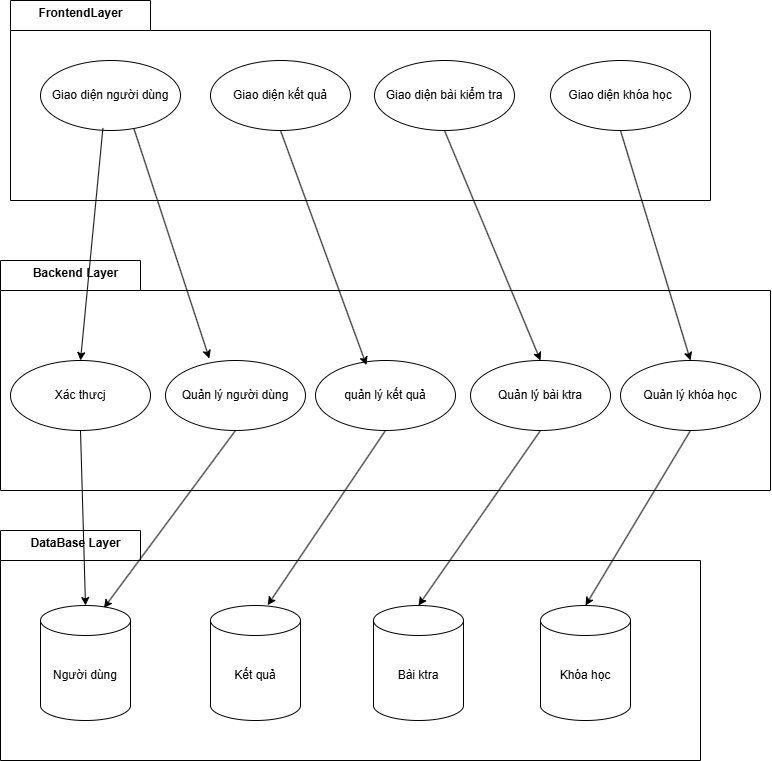

The diagram above was exported from draw.io. Its source (the exported page's mxGraphModel, read from the mxfile embedded in the PNG):
<mxGraphModel dx="1226" dy="741" grid="1" gridSize="10" guides="1" tooltips="1" connect="1" arrows="1" fold="1" page="1" pageScale="1" pageWidth="827" pageHeight="1169" math="0" shadow="0">
  <root>
    <mxCell id="0" />
    <mxCell id="1" parent="0" />
    <mxCell id="iIoKfrnAgLzXe6qNMa8X-1" value="" style="shape=folder;fontStyle=1;spacingTop=10;tabWidth=140;tabHeight=30;tabPosition=left;html=1;whiteSpace=wrap;" vertex="1" parent="1">
      <mxGeometry x="50" y="180" width="700" height="200" as="geometry" />
    </mxCell>
    <mxCell id="iIoKfrnAgLzXe6qNMa8X-2" value="Giao diện người dùng" style="ellipse;whiteSpace=wrap;html=1;" vertex="1" parent="1">
      <mxGeometry x="80" y="240" width="140" height="70" as="geometry" />
    </mxCell>
    <mxCell id="iIoKfrnAgLzXe6qNMa8X-3" value="Giao diện kết quả" style="ellipse;whiteSpace=wrap;html=1;" vertex="1" parent="1">
      <mxGeometry x="250" y="240" width="140" height="70" as="geometry" />
    </mxCell>
    <mxCell id="iIoKfrnAgLzXe6qNMa8X-4" value="Giao diện bài kiểm tra" style="ellipse;whiteSpace=wrap;html=1;" vertex="1" parent="1">
      <mxGeometry x="414" y="240" width="140" height="70" as="geometry" />
    </mxCell>
    <mxCell id="iIoKfrnAgLzXe6qNMa8X-5" value="Giao diện khóa học" style="ellipse;whiteSpace=wrap;html=1;" vertex="1" parent="1">
      <mxGeometry x="590" y="240" width="140" height="70" as="geometry" />
    </mxCell>
    <mxCell id="iIoKfrnAgLzXe6qNMa8X-6" value="" style="shape=folder;fontStyle=1;spacingTop=10;tabWidth=140;tabHeight=30;tabPosition=left;html=1;whiteSpace=wrap;" vertex="1" parent="1">
      <mxGeometry x="40" y="440" width="770" height="230" as="geometry" />
    </mxCell>
    <mxCell id="iIoKfrnAgLzXe6qNMa8X-7" value="" style="shape=folder;fontStyle=1;spacingTop=10;tabWidth=140;tabHeight=30;tabPosition=left;html=1;whiteSpace=wrap;" vertex="1" parent="1">
      <mxGeometry x="40" y="710" width="700" height="230" as="geometry" />
    </mxCell>
    <mxCell id="iIoKfrnAgLzXe6qNMa8X-8" value="Xác thưcj" style="ellipse;whiteSpace=wrap;html=1;" vertex="1" parent="1">
      <mxGeometry x="50" y="540" width="140" height="70" as="geometry" />
    </mxCell>
    <mxCell id="iIoKfrnAgLzXe6qNMa8X-9" value="Quản lý người dùng" style="ellipse;whiteSpace=wrap;html=1;" vertex="1" parent="1">
      <mxGeometry x="205" y="540" width="140" height="70" as="geometry" />
    </mxCell>
    <mxCell id="iIoKfrnAgLzXe6qNMa8X-10" value="quản lý kết quả" style="ellipse;whiteSpace=wrap;html=1;" vertex="1" parent="1">
      <mxGeometry x="355" y="540" width="140" height="70" as="geometry" />
    </mxCell>
    <mxCell id="iIoKfrnAgLzXe6qNMa8X-11" value="Quản lý bài ktra" style="ellipse;whiteSpace=wrap;html=1;" vertex="1" parent="1">
      <mxGeometry x="510" y="540" width="140" height="70" as="geometry" />
    </mxCell>
    <mxCell id="iIoKfrnAgLzXe6qNMa8X-16" value="Quản lý khóa học" style="ellipse;whiteSpace=wrap;html=1;" vertex="1" parent="1">
      <mxGeometry x="660" y="540" width="140" height="70" as="geometry" />
    </mxCell>
    <mxCell id="iIoKfrnAgLzXe6qNMa8X-17" value="Người dùng" style="shape=cylinder3;whiteSpace=wrap;html=1;boundedLbl=1;backgroundOutline=1;size=15;" vertex="1" parent="1">
      <mxGeometry x="80" y="785" width="90" height="115" as="geometry" />
    </mxCell>
    <mxCell id="iIoKfrnAgLzXe6qNMa8X-18" value="Kết quả" style="shape=cylinder3;whiteSpace=wrap;html=1;boundedLbl=1;backgroundOutline=1;size=15;" vertex="1" parent="1">
      <mxGeometry x="250" y="785" width="90" height="115" as="geometry" />
    </mxCell>
    <mxCell id="iIoKfrnAgLzXe6qNMa8X-19" value="Bài ktra" style="shape=cylinder3;whiteSpace=wrap;html=1;boundedLbl=1;backgroundOutline=1;size=15;" vertex="1" parent="1">
      <mxGeometry x="413" y="785" width="90" height="115" as="geometry" />
    </mxCell>
    <mxCell id="iIoKfrnAgLzXe6qNMa8X-20" value="Khóa học" style="shape=cylinder3;whiteSpace=wrap;html=1;boundedLbl=1;backgroundOutline=1;size=15;" vertex="1" parent="1">
      <mxGeometry x="580" y="785" width="90" height="115" as="geometry" />
    </mxCell>
    <mxCell id="iIoKfrnAgLzXe6qNMa8X-21" value="" style="endArrow=classic;html=1;rounded=0;entryX=0.5;entryY=0;entryDx=0;entryDy=0;exitX=0.446;exitY=0.964;exitDx=0;exitDy=0;exitPerimeter=0;" edge="1" parent="1" source="iIoKfrnAgLzXe6qNMa8X-2" target="iIoKfrnAgLzXe6qNMa8X-8">
      <mxGeometry width="50" height="50" relative="1" as="geometry">
        <mxPoint x="80" y="440" as="sourcePoint" />
        <mxPoint x="130" y="390" as="targetPoint" />
      </mxGeometry>
    </mxCell>
    <mxCell id="iIoKfrnAgLzXe6qNMa8X-22" value="" style="endArrow=classic;html=1;rounded=0;entryX=0.313;entryY=-0.028;entryDx=0;entryDy=0;entryPerimeter=0;exitX=0.668;exitY=0.977;exitDx=0;exitDy=0;exitPerimeter=0;" edge="1" parent="1" source="iIoKfrnAgLzXe6qNMa8X-2" target="iIoKfrnAgLzXe6qNMa8X-9">
      <mxGeometry width="50" height="50" relative="1" as="geometry">
        <mxPoint x="210" y="390" as="sourcePoint" />
        <mxPoint x="260" y="340" as="targetPoint" />
      </mxGeometry>
    </mxCell>
    <mxCell id="iIoKfrnAgLzXe6qNMa8X-23" value="" style="endArrow=classic;html=1;rounded=0;entryX=0.364;entryY=0.066;entryDx=0;entryDy=0;entryPerimeter=0;exitX=0.5;exitY=1;exitDx=0;exitDy=0;" edge="1" parent="1" source="iIoKfrnAgLzXe6qNMa8X-3" target="iIoKfrnAgLzXe6qNMa8X-10">
      <mxGeometry width="50" height="50" relative="1" as="geometry">
        <mxPoint x="290" y="420" as="sourcePoint" />
        <mxPoint x="340" y="370" as="targetPoint" />
      </mxGeometry>
    </mxCell>
    <mxCell id="iIoKfrnAgLzXe6qNMa8X-24" value="" style="endArrow=classic;html=1;rounded=0;entryX=0.5;entryY=0;entryDx=0;entryDy=0;exitX=0.5;exitY=1;exitDx=0;exitDy=0;" edge="1" parent="1" source="iIoKfrnAgLzXe6qNMa8X-4" target="iIoKfrnAgLzXe6qNMa8X-11">
      <mxGeometry width="50" height="50" relative="1" as="geometry">
        <mxPoint x="490" y="410" as="sourcePoint" />
        <mxPoint x="540" y="360" as="targetPoint" />
      </mxGeometry>
    </mxCell>
    <mxCell id="iIoKfrnAgLzXe6qNMa8X-25" value="" style="endArrow=classic;html=1;rounded=0;entryX=0.5;entryY=0;entryDx=0;entryDy=0;exitX=0.5;exitY=1;exitDx=0;exitDy=0;" edge="1" parent="1" source="iIoKfrnAgLzXe6qNMa8X-5" target="iIoKfrnAgLzXe6qNMa8X-16">
      <mxGeometry width="50" height="50" relative="1" as="geometry">
        <mxPoint x="620" y="410" as="sourcePoint" />
        <mxPoint x="670" y="360" as="targetPoint" />
      </mxGeometry>
    </mxCell>
    <mxCell id="iIoKfrnAgLzXe6qNMa8X-26" value="" style="endArrow=classic;html=1;rounded=0;entryX=0.5;entryY=0;entryDx=0;entryDy=0;entryPerimeter=0;exitX=0.5;exitY=1;exitDx=0;exitDy=0;" edge="1" parent="1" source="iIoKfrnAgLzXe6qNMa8X-8" target="iIoKfrnAgLzXe6qNMa8X-17">
      <mxGeometry width="50" height="50" relative="1" as="geometry">
        <mxPoint x="50" y="710" as="sourcePoint" />
        <mxPoint x="100" y="660" as="targetPoint" />
      </mxGeometry>
    </mxCell>
    <mxCell id="iIoKfrnAgLzXe6qNMa8X-27" value="" style="endArrow=classic;html=1;rounded=0;entryX=0.705;entryY=0.021;entryDx=0;entryDy=0;entryPerimeter=0;exitX=0.5;exitY=1;exitDx=0;exitDy=0;" edge="1" parent="1" source="iIoKfrnAgLzXe6qNMa8X-9" target="iIoKfrnAgLzXe6qNMa8X-17">
      <mxGeometry width="50" height="50" relative="1" as="geometry">
        <mxPoint x="210" y="710" as="sourcePoint" />
        <mxPoint x="260" y="660" as="targetPoint" />
      </mxGeometry>
    </mxCell>
    <mxCell id="iIoKfrnAgLzXe6qNMa8X-28" value="" style="endArrow=classic;html=1;rounded=0;entryX=0.635;entryY=-0.003;entryDx=0;entryDy=0;entryPerimeter=0;exitX=0.5;exitY=1;exitDx=0;exitDy=0;" edge="1" parent="1" source="iIoKfrnAgLzXe6qNMa8X-10" target="iIoKfrnAgLzXe6qNMa8X-18">
      <mxGeometry width="50" height="50" relative="1" as="geometry">
        <mxPoint x="350" y="690" as="sourcePoint" />
        <mxPoint x="400" y="640" as="targetPoint" />
      </mxGeometry>
    </mxCell>
    <mxCell id="iIoKfrnAgLzXe6qNMa8X-29" value="" style="endArrow=classic;html=1;rounded=0;entryX=0.5;entryY=0;entryDx=0;entryDy=0;entryPerimeter=0;exitX=0.5;exitY=1;exitDx=0;exitDy=0;" edge="1" parent="1" source="iIoKfrnAgLzXe6qNMa8X-11" target="iIoKfrnAgLzXe6qNMa8X-19">
      <mxGeometry width="50" height="50" relative="1" as="geometry">
        <mxPoint x="440" y="710" as="sourcePoint" />
        <mxPoint x="490" y="660" as="targetPoint" />
      </mxGeometry>
    </mxCell>
    <mxCell id="iIoKfrnAgLzXe6qNMa8X-30" value="" style="endArrow=classic;html=1;rounded=0;entryX=0.5;entryY=0;entryDx=0;entryDy=0;entryPerimeter=0;exitX=0.5;exitY=1;exitDx=0;exitDy=0;" edge="1" parent="1" source="iIoKfrnAgLzXe6qNMa8X-16" target="iIoKfrnAgLzXe6qNMa8X-20">
      <mxGeometry width="50" height="50" relative="1" as="geometry">
        <mxPoint x="620" y="710" as="sourcePoint" />
        <mxPoint x="670" y="660" as="targetPoint" />
      </mxGeometry>
    </mxCell>
    <mxCell id="pl4J3qIZvyuIQ-tMQ11G-1" value="FrontendLayer" style="text;align=center;fontStyle=1;verticalAlign=middle;spacingLeft=3;spacingRight=3;strokeColor=none;rotatable=0;points=[[0,0.5],[1,0.5]];portConstraint=eastwest;html=1;" vertex="1" parent="1">
      <mxGeometry x="57.5" y="180" width="125" height="26" as="geometry" />
    </mxCell>
    <mxCell id="qVRAcBKKZNoU-wYQ-iiq-1" value="Backend Layer" style="text;align=center;fontStyle=1;verticalAlign=middle;spacingLeft=3;spacingRight=3;strokeColor=none;rotatable=0;points=[[0,0.5],[1,0.5]];portConstraint=eastwest;html=1;" vertex="1" parent="1">
      <mxGeometry x="50" y="440" width="130" height="26" as="geometry" />
    </mxCell>
    <mxCell id="Kdi4L9D-yMxeanIAev8C-1" value="DataBase Layer" style="text;align=center;fontStyle=1;verticalAlign=middle;spacingLeft=3;spacingRight=3;strokeColor=none;rotatable=0;points=[[0,0.5],[1,0.5]];portConstraint=eastwest;html=1;" vertex="1" parent="1">
      <mxGeometry x="50" y="710" width="130" height="26" as="geometry" />
    </mxCell>
  </root>
</mxGraphModel>